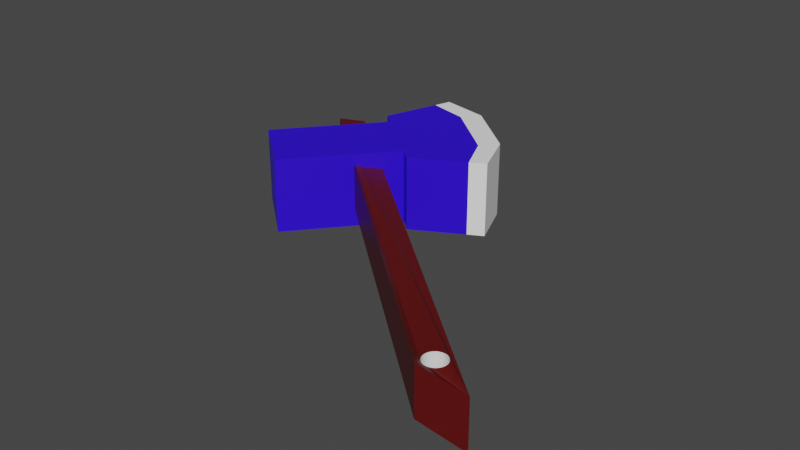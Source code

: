 # Source: Axe.blend  (saved by Blender 3.3.6; exported with 4.5.12 LTS)
import bpy
from mathutils import Matrix  # noqa: F401  (used for matrix-valued properties, if any)

bpy.ops.wm.read_factory_settings(use_empty=True)
scene = bpy.context.scene
scene.name = 'Scene'

# ---- collections
col_collection = bpy.data.collections.new('Collection'); scene.collection.children.link(col_collection)

# ---- materials (node trees are filled in below, after node groups)
mat_brown = bpy.data.materials.new('BROWN')
mat_brown.alpha_threshold = 0.0
mat_brown.use_transparent_shadow = False
mat_brown.roughness = 0.5
mat_brown.line_color = (0.0, 0.0, 0.0, 1.0)
mat_blue = bpy.data.materials.new('BLUE')
mat_blue.use_transparent_shadow = False
mat_white = bpy.data.materials.new('WHITE')
mat_white.use_transparent_shadow = False

# ---- material node trees
mat_brown.use_nodes = True; mat_brown.node_tree.nodes.clear()
_N = mat_brown.node_tree.nodes; _L = mat_brown.node_tree.links
n0 = _N.new('ShaderNodeOutputMaterial'); n0.name = 'Material Output'; n0.location = (300, 300)
n1 = _N.new('ShaderNodeBsdfPrincipled'); n1.name = 'Principled BSDF'; n1.location = (10, 300)
n1.distribution = 'GGX'
n1.subsurface_method = 'RANDOM_WALK_SKIN'
n1.inputs[0].default_value = (0.1071, 0.002526, 0.002526, 1.0)
n1.inputs[3].default_value = 1.45
n1.inputs[27].default_value = (0.0, 0.0, 0.0, 1.0)
n1.inputs[28].default_value = 1.0
_L.new(n1.outputs[0], n0.inputs[0])
n0.is_active_output = True
mat_blue.use_nodes = True; mat_blue.node_tree.nodes.clear()
_N = mat_blue.node_tree.nodes; _L = mat_blue.node_tree.links
n0 = _N.new('ShaderNodeBsdfPrincipled'); n0.name = 'プリンシプルBSDF'; n0.location = (10, 300)
n0.distribution = 'GGX'
n0.subsurface_method = 'RANDOM_WALK_SKIN'
n0.inputs[0].default_value = (0.02656, 0.0, 0.8, 1.0)
n0.inputs[3].default_value = 1.45
n0.inputs[27].default_value = (0.0, 0.0, 0.0, 1.0)
n0.inputs[28].default_value = 1.0
n1 = _N.new('ShaderNodeOutputMaterial'); n1.name = 'マテリアル出力'; n1.location = (300, 300)
_L.new(n0.outputs[0], n1.inputs[0])
n1.is_active_output = True
mat_white.use_nodes = True; mat_white.node_tree.nodes.clear()
_N = mat_white.node_tree.nodes; _L = mat_white.node_tree.links
n0 = _N.new('ShaderNodeBsdfPrincipled'); n0.name = 'Principled BSDF'; n0.location = (10, 300)
n0.distribution = 'GGX'
n0.subsurface_method = 'RANDOM_WALK_SKIN'
n0.inputs[0].default_value = (1.0, 1.0, 1.0, 1.0)
n0.inputs[3].default_value = 1.45
n0.inputs[27].default_value = (0.0, 0.0, 0.0, 1.0)
n0.inputs[28].default_value = 1.0
n1 = _N.new('ShaderNodeOutputMaterial'); n1.name = 'Material Output'; n1.location = (300, 300)
_L.new(n0.outputs[0], n1.inputs[0])
n1.is_active_output = True

# ---- world
world_world = bpy.data.worlds.new('World'); scene.world = world_world
world_world.use_nodes = True; world_world.node_tree.nodes.clear()
_N = world_world.node_tree.nodes; _L = world_world.node_tree.links
n0 = _N.new('ShaderNodeOutputWorld'); n0.name = 'World Output'; n0.location = (300, 300)
n1 = _N.new('ShaderNodeBackground'); n1.name = 'Background'; n1.location = (10, 300)
n1.inputs[0].default_value = (0.05088, 0.05088, 0.05088, 1.0)
_L.new(n1.outputs[0], n0.inputs[0])
n0.is_active_output = True
world_world.color = (0.05088, 0.05088, 0.05088)
world_world.use_sun_shadow = False
world_world.sun_shadow_jitter_overblur = 0.0

# ---- meshes
me_axe_1 = bpy.data.meshes.new('Axe_1')
me_axe_1.from_pydata([(-0.07125, -0.9466, -0.07524), (-0.07125, -0.9466, 0.1248), (-0.03189, 1.009, -0.08923), (-0.03189, 1.009, 0.1108), (0.06631, -1.065, -0.1299), (0.06631, -1.065, 0.07012), (0.07652, 0.9982, -0.1055), (0.07652, 0.9982, 0.09449), (-0.04475, -0.902, -0.1), (-0.04466, -0.9106, -0.1), (-0.04317, -0.8936, -0.1), (-0.03953, -0.9268, -0.1), (-0.03998, -0.8856, -0.1), (-0.04289, -0.919, -0.1), (-0.0353, -0.8784, -0.1), (-0.02857, -0.9399, -0.1), (-0.0293, -0.8723, -0.1), (-0.01344, -0.9478, -0.1), (-0.01435, -0.8641, -0.1), (-0.02139, -0.9446, -0.1), (-0.02223, -0.8675, -0.1), (-0.005017, -0.9494, -0.1), (-0.03469, -0.9339, -0.1), (-0.005966, -0.8624, -0.1), (0.003552, -0.9493, -0.1), (0.002603, -0.8623, -0.1), (0.02615, -0.8717, -0.1), (0.01982, -0.9441, -0.1), (0.01898, -0.867, -0.1), (0.01194, -0.9475, -0.1), (0.01102, -0.8638, -0.1), (0.03288, -0.9332, -0.1), (0.03711, -0.8848, -0.1), (0.04234, -0.9096, -0.1), (0.04224, -0.9011, -0.1), (0.04076, -0.918, -0.1), (0.04048, -0.8927, -0.1), (0.03756, -0.926, -0.1), (0.02689, -0.9393, -0.1), (0.03228, -0.8777, -0.1), (-0.04466, -0.9106, 0.1), (-0.04475, -0.902, 0.1), (-0.04289, -0.919, 0.1), (-0.04317, -0.8936, 0.1), (-0.03953, -0.9268, 0.1), (-0.03998, -0.8856, 0.1), (-0.03469, -0.9339, 0.1), (-0.02857, -0.9399, 0.1), (-0.0293, -0.8723, 0.1), (-0.005017, -0.9494, 0.1), (-0.01344, -0.9478, 0.1), (-0.01435, -0.8641, 0.1), (-0.02139, -0.9446, 0.1), (-0.02223, -0.8675, 0.1), (-0.0353, -0.8784, 0.1), (0.01194, -0.9475, 0.1), (0.002603, -0.8623, 0.1), (0.02615, -0.8717, 0.1), (0.02689, -0.9393, 0.1), (0.01898, -0.867, 0.1), (0.01982, -0.9441, 0.1), (0.01102, -0.8638, 0.1), (0.03756, -0.926, 0.1), (0.03711, -0.8848, 0.1), (0.04234, -0.9096, 0.1), (0.04224, -0.9011, 0.1), (0.04076, -0.918, 0.1), (0.04048, -0.8927, 0.1), (0.03288, -0.9332, 0.1), (0.03228, -0.8777, 0.1), (0.003552, -0.9493, 0.1), (-0.005966, -0.8624, 0.1)], [], [(0, 1, 3, 2), (2, 3, 7, 6), (6, 7, 5, 4), (4, 5, 1, 0), (22, 0, 2, 6, 4, 31, 37, 35, 33, 34, 36, 32, 39, 26, 28, 30, 25, 23, 18, 20, 16, 14, 12, 10, 8, 9, 13, 11), (31, 4, 0, 22, 15, 19, 17, 21, 24, 29, 27, 38), (46, 1, 5, 68, 58, 60, 55, 70, 49, 50, 52, 47), (68, 5, 7, 3, 1, 46, 44, 42, 40, 41, 43, 45, 54, 48, 53, 51, 71, 56, 61, 59, 57, 69, 63, 67, 65, 64, 66, 62), (39, 32, 63, 69), (32, 36, 67, 63), (36, 34, 65, 67), (34, 33, 64, 65), (33, 35, 66, 64), (35, 37, 62, 66), (37, 31, 68, 62), (31, 38, 58, 68), (38, 27, 60, 58), (27, 29, 55, 60), (29, 24, 70, 55), (24, 21, 49, 70), (21, 17, 50, 49), (17, 19, 52, 50), (19, 15, 47, 52), (15, 22, 46, 47), (46, 22, 11, 44), (44, 11, 13, 42), (42, 13, 9, 40), (40, 9, 8, 41), (41, 8, 10, 43), (43, 10, 12, 45), (45, 12, 14, 54), (54, 14, 16, 48), (48, 16, 20, 53), (53, 20, 18, 51), (51, 18, 23, 71), (71, 23, 25, 56), (56, 25, 30, 61), (61, 30, 28, 59), (59, 28, 26, 57), (57, 26, 39, 69)])
me_axe_1.polygons.foreach_set('material_index', [0, 0, 0, 0, 0, 0, 0, 0, 1, 1, 1, 1, 1, 1, 1, 1, 1, 1, 1, 1, 1, 1, 1, 1, 1, 1, 1, 1, 1, 1, 1, 1, 1, 1, 1, 1, 1, 1, 1, 1])
_uv = me_axe_1.uv_layers.new(name='UVマップ')
_uv.uv.foreach_set('vector', [0.375, 0.0, 0.625, 0.0, 0.625, 0.25, 0.375, 0.25, 0.375, 0.25, 0.625, 0.25, 0.625, 0.5, 0.375, 0.5, 0.375, 0.5, 0.625, 0.5, 0.625, 0.75, 0.375, 0.75, 0.375, 0.75, 0.625, 0.75, 0.625, 1.0, 0.375, 1.0, 0.2066, 0.7417, 0.125, 0.75, 0.125, 0.5, 0.375, 0.5, 0.375, 0.75, 0.2911, 0.7416, 0.297, 0.7407, 0.3009, 0.7398, 0.3029, 0.7387, 0.3028, 0.7376, 0.3006, 0.7366, 0.2964, 0.7356, 0.2903, 0.7347, 0.2827, 0.734, 0.2737, 0.7334, 0.2638, 0.733, 0.2533, 0.7328, 0.2425, 0.7328, 0.2321, 0.733, 0.2222, 0.7334, 0.2134, 0.734, 0.2059, 0.7348, 0.2, 0.7357, 0.196, 0.7367, 0.1941, 0.7377, 0.1942, 0.7388, 0.1964, 0.7399, 0.2006, 0.7409, 0.2911, 0.7416, 0.375, 0.75, 0.125, 0.75, 0.2066, 0.7417, 0.2143, 0.7425, 0.2233, 0.7431, 0.2332, 0.7435, 0.2437, 0.7437, 0.2544, 0.7437, 0.2649, 0.7434, 0.2748, 0.743, 0.2836, 0.7424, 0.7934, 0.7417, 0.875, 0.75, 0.625, 0.75, 0.7089, 0.7416, 0.7164, 0.7424, 0.7252, 0.743, 0.7351, 0.7434, 0.7456, 0.7437, 0.7563, 0.7437, 0.7668, 0.7435, 0.7767, 0.7431, 0.7857, 0.7425, 0.7089, 0.7416, 0.625, 0.75, 0.625, 0.5, 0.875, 0.5, 0.875, 0.75, 0.7934, 0.7417, 0.7994, 0.7409, 0.8036, 0.7399, 0.8058, 0.7388, 0.8059, 0.7377, 0.804, 0.7367, 0.8, 0.7357, 0.7941, 0.7348, 0.7866, 0.734, 0.7778, 0.7334, 0.7679, 0.733, 0.7575, 0.7328, 0.7467, 0.7328, 0.7362, 0.733, 0.7263, 0.7334, 0.7173, 0.734, 0.7097, 0.7347, 0.7036, 0.7356, 0.6994, 0.7366, 0.6972, 0.7376, 0.6971, 0.7387, 0.6991, 0.7398, 0.703, 0.7407, 1.0, 0.74, 0.9688, 0.74, 0.9688, 0.79, 1.0, 0.79, 0.9688, 0.74, 0.9375, 0.74, 0.9375, 0.79, 0.9688, 0.79, 0.9375, 0.74, 0.9062, 0.74, 0.9062, 0.79, 0.9375, 0.79, 0.9062, 0.74, 0.875, 0.74, 0.875, 0.79, 0.9062, 0.79, 0.875, 0.74, 0.8438, 0.74, 0.8438, 0.79, 0.875, 0.79, 0.8438, 0.74, 0.8125, 0.74, 0.8125, 0.79, 0.8438, 0.79, 0.8125, 0.74, 0.7812, 0.74, 0.7812, 0.79, 0.8125, 0.79, 0.7812, 0.74, 0.75, 0.74, 0.75, 0.79, 0.7812, 0.79, 0.75, 0.74, 0.7188, 0.74, 0.7188, 0.79, 0.75, 0.79, 0.7188, 0.74, 0.6875, 0.74, 0.6875, 0.79, 0.7188, 0.79, 0.6875, 0.74, 0.6562, 0.74, 0.6562, 0.79, 0.6875, 0.79, 0.6562, 0.74, 0.625, 0.74, 0.625, 0.79, 0.6562, 0.79, 0.625, 0.74, 0.5938, 0.74, 0.5938, 0.79, 0.625, 0.79, 0.5938, 0.74, 0.5625, 0.74, 0.5625, 0.79, 0.5938, 0.79, 0.5625, 0.74, 0.5312, 0.74, 0.5312, 0.79, 0.5625, 0.79, 0.5312, 0.74, 0.5, 0.74, 0.5, 0.79, 0.5312, 0.79, 0.5, 0.79, 0.5, 0.74, 0.4688, 0.74, 0.4688, 0.79, 0.4688, 0.79, 0.4688, 0.74, 0.4375, 0.74, 0.4375, 0.79, 0.4375, 0.79, 0.4375, 0.74, 0.4062, 0.74, 0.4062, 0.79, 0.4062, 0.79, 0.4062, 0.74, 0.375, 0.74, 0.375, 0.79, 0.375, 0.79, 0.375, 0.74, 0.3438, 0.74, 0.3438, 0.79, 0.3438, 0.79, 0.3438, 0.74, 0.3125, 0.74, 0.3125, 0.79, 0.3125, 0.79, 0.3125, 0.74, 0.2812, 0.74, 0.2812, 0.79, 0.2812, 0.79, 0.2812, 0.74, 0.25, 0.74, 0.25, 0.79, 0.25, 0.79, 0.25, 0.74, 0.2188, 0.74, 0.2188, 0.79, 0.2188, 0.79, 0.2188, 0.74, 0.1875, 0.74, 0.1875, 0.79, 0.1875, 0.79, 0.1875, 0.74, 0.1562, 0.74, 0.1562, 0.79, 0.1562, 0.79, 0.1562, 0.74, 0.125, 0.74, 0.125, 0.79, 0.125, 0.79, 0.125, 0.74, 0.09375, 0.74, 0.09375, 0.79, 0.09375, 0.79, 0.09375, 0.74, 0.0625, 0.74, 0.0625, 0.79, 0.0625, 0.79, 0.0625, 0.74, 0.03125, 0.74, 0.03125, 0.79, 0.03125, 0.79, 0.03125, 0.74, 0.0, 0.74, 0.0, 0.79])
me_axe_1.materials.append(mat_brown)
me_axe_1.materials.append(None)
me_axe_1.update()
me_axe_2 = bpy.data.meshes.new('Axe_2')
me_axe_2.from_pydata([(-0.16, 0.49, -0.16), (-0.16, 0.49, 0.16), (-0.16, 0.81, -0.16), (-0.16, 0.81, 0.16), (0.16, 0.49, -0.16), (0.16, 0.49, 0.16), (0.16, 0.81, -0.16), (0.16, 0.81, 0.16), (-0.36, 0.81, -0.16), (-0.36, 0.49, -0.16), (-0.36, 0.49, 0.16), (-0.36, 0.81, 0.16), (0.56, 0.81, 0.16), (0.56, 0.81, -0.16), (0.56, 0.49, -0.16), (0.56, 0.49, 0.16), (0.16, 0.88, 0.16), (0.16, 0.88, -0.16), (0.16, 0.42, 0.16), (0.16, 0.42, -0.16), (0.46, 0.995, 0.16), (0.46, 0.995, -0.16), (0.46, 0.305, 0.16), (0.46, 0.305, -0.16), (0.4687, 0.49, 0.16), (0.4687, 0.81, 0.16), (0.4687, 0.81, -0.16), (0.4687, 0.49, -0.16), (0.3915, 0.3313, 0.16), (0.3915, 0.9687, 0.16), (0.3915, 0.9687, -0.16), (0.3915, 0.3313, -0.16)], [], [(1, 3, 11, 10), (2, 3, 7, 6), (25, 24, 15, 12), (4, 5, 1, 0), (2, 6, 4, 0), (7, 3, 1, 5), (9, 10, 11, 8), (2, 0, 9, 8), (3, 2, 8, 11), (0, 1, 10, 9), (13, 12, 15, 14), (26, 6, 17, 30), (6, 7, 16, 17), (27, 26, 13, 14), (30, 29, 20, 21), (28, 31, 23, 22), (24, 5, 18, 28), (5, 4, 19, 18), (12, 13, 21, 20), (27, 14, 23, 31), (25, 12, 20, 29), (14, 15, 22, 23), (7, 25, 29, 16), (4, 27, 31, 19), (15, 24, 28, 22), (18, 19, 31, 28), (17, 16, 29, 30), (4, 6, 26, 27), (13, 26, 30, 21), (7, 5, 24, 25)])
me_axe_2.polygons.foreach_set('material_index', [0, 0, 1, 0, 0, 0, 0, 0, 0, 0, 1, 0, 0, 1, 1, 1, 0, 0, 1, 1, 1, 1, 0, 0, 1, 0, 0, 0, 1, 0])
_uv = me_axe_2.uv_layers.new(name='UVマップ')
_uv.uv.foreach_set('vector', [0.875, 0.75, 0.875, 0.5, 0.875, 0.5, 0.875, 0.75, 0.375, 0.25, 0.625, 0.25, 0.625, 0.5, 0.375, 0.5, 0.625, 0.5, 0.625, 0.75, 0.625, 0.75, 0.625, 0.5, 0.375, 0.75, 0.625, 0.75, 0.625, 1.0, 0.375, 1.0, 0.125, 0.5, 0.375, 0.5, 0.375, 0.75, 0.125, 0.75, 0.625, 0.5, 0.875, 0.5, 0.875, 0.75, 0.625, 0.75, 0.375, 0.0, 0.625, 0.0, 0.625, 0.25, 0.375, 0.25, 0.125, 0.5, 0.125, 0.75, 0.125, 0.75, 0.125, 0.5, 0.625, 0.25, 0.375, 0.25, 0.375, 0.25, 0.625, 0.25, 0.375, 1.0, 0.625, 1.0, 0.625, 1.0, 0.375, 1.0, 0.375, 0.5, 0.625, 0.5, 0.625, 0.75, 0.375, 0.75, 0.375, 0.5, 0.375, 0.5, 0.375, 0.5, 0.375, 0.5, 0.375, 0.5, 0.625, 0.5, 0.625, 0.5, 0.375, 0.5, 0.375, 0.75, 0.375, 0.5, 0.375, 0.5, 0.375, 0.75, 0.375, 0.5, 0.625, 0.5, 0.625, 0.5, 0.375, 0.5, 0.625, 0.75, 0.375, 0.75, 0.375, 0.75, 0.625, 0.75, 0.625, 0.75, 0.625, 0.75, 0.625, 0.75, 0.625, 0.75, 0.625, 0.75, 0.375, 0.75, 0.375, 0.75, 0.625, 0.75, 0.625, 0.5, 0.375, 0.5, 0.375, 0.5, 0.625, 0.5, 0.375, 0.75, 0.375, 0.75, 0.375, 0.75, 0.375, 0.75, 0.625, 0.5, 0.625, 0.5, 0.625, 0.5, 0.625, 0.5, 0.375, 0.75, 0.625, 0.75, 0.625, 0.75, 0.375, 0.75, 0.625, 0.5, 0.625, 0.5, 0.625, 0.5, 0.625, 0.5, 0.375, 0.75, 0.375, 0.75, 0.375, 0.75, 0.375, 0.75, 0.625, 0.75, 0.625, 0.75, 0.625, 0.75, 0.625, 0.75, 0.625, 0.75, 0.375, 0.75, 0.375, 0.75, 0.625, 0.75, 0.375, 0.5, 0.625, 0.5, 0.625, 0.5, 0.375, 0.5, 0.375, 0.75, 0.375, 0.5, 0.375, 0.5, 0.375, 0.75, 0.375, 0.5, 0.375, 0.5, 0.375, 0.5, 0.375, 0.5, 0.625, 0.5, 0.625, 0.75, 0.625, 0.75, 0.625, 0.5])
me_axe_2.materials.append(mat_blue)
me_axe_2.materials.append(mat_white)
me_axe_2.update()

# ---- objects
ob_axe_1 = bpy.data.objects.new('Axe_1', me_axe_1)
ob_axe_2 = bpy.data.objects.new('Axe_2', me_axe_2)

# ---- transforms, parenting, visibility, modifiers, constraints
ob_axe_1.location = (0.0, 0.0, 0.0)
ob_axe_1.rotation_euler = (0.0, 0.0, 0.8727)
ob_axe_2.location = (0.0, 0.0, 0.0)
ob_axe_2.rotation_euler = (0.0, 0.0, 0.8727)

# ---- collection membership
col_collection.objects.link(ob_axe_1)
col_collection.objects.link(ob_axe_2)

# ---- scene / render settings (as saved in the file)
scene.frame_start = 1; scene.frame_end = 250; scene.frame_set(1)
scene.render.engine = 'BLENDER_EEVEE_NEXT'
scene.cycles.sampling_pattern = 'TABULATED_SOBOL'
scene.cycles.use_light_tree = False
scene.view_settings.view_transform = 'Filmic'
bpy.context.view_layer.update()

# ---- added for rendering (the .blend has no active camera and no usable light): camera, sun
cam_auto = bpy.data.cameras.new('AutoCamera')
cam_auto.lens = 50.0
cam_auto.sensor_width = 36.0
cam_auto.clip_end = 1000.0
ob_auto_camera = bpy.data.objects.new('AutoCamera', cam_auto)
scene.collection.objects.link(ob_auto_camera)
ob_auto_camera.location = (2.35228, -2.73525, 1.93338)
ob_auto_camera.rotation_euler = (1.09748, -7.21219e-08, 0.694738)
scene.camera = ob_auto_camera
light_auto_sun = bpy.data.lights.new('AutoSun', 'SUN')
light_auto_sun.energy = 3.0
light_auto_sun.angle = 0.0523599
ob_auto_sun = bpy.data.objects.new('AutoSun', light_auto_sun)
scene.collection.objects.link(ob_auto_sun)
ob_auto_sun.rotation_euler = (0.872665, 0.174533, 0.523599)
bpy.context.view_layer.update()
